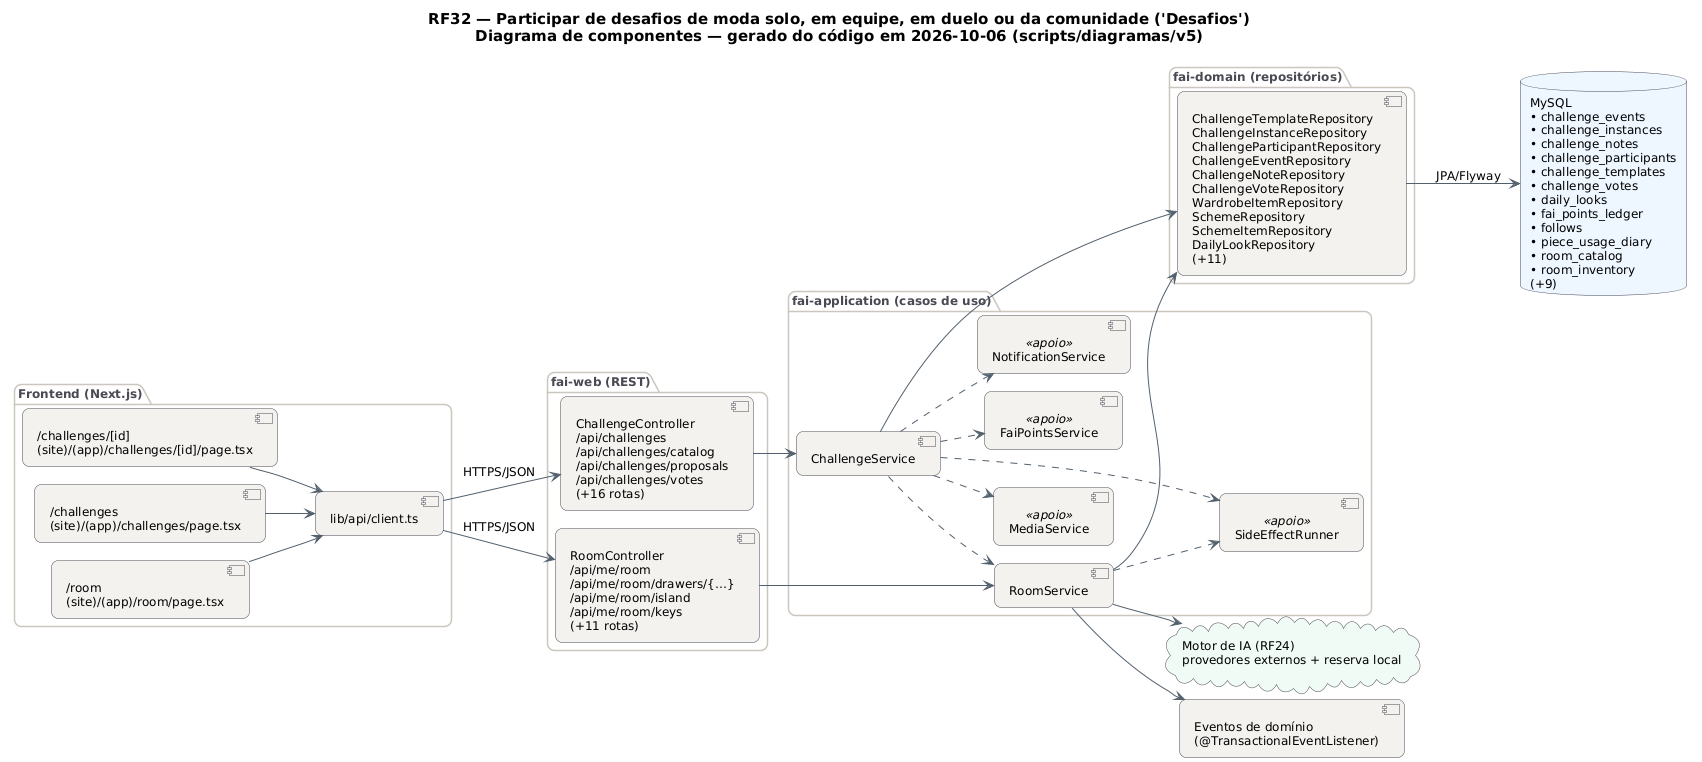

The diagram above was rendered by PlantUML. Its source (embedded in the PNG):
@startuml RF32_Componentes
!pragma layout smetana
skinparam backgroundColor #FFFFFF
skinparam shadowing false
skinparam defaultFontName "DejaVu Sans"
skinparam defaultFontSize 12
skinparam titleFontSize 15
skinparam roundcorner 14
skinparam ArrowColor #52606D
skinparam note {
  BackgroundColor #FFFDEB
  BorderColor #D8CE78
  FontColor #554F24
}
skinparam component {
  BackgroundColor #F4F2EF
  BorderColor #4A4852
}
skinparam package {
  BorderColor #CBC6BE
  FontColor #4A4852
}
skinparam database {
  BackgroundColor #EEF6FF
  BorderColor #4A4852
}
skinparam cloud {
  BackgroundColor #F0FBF6
  BorderColor #4A4852
}
left to right direction
title RF32 — Participar de desafios de moda solo, em equipe, em duelo ou da comunidade ('Desafios')\nDiagrama de componentes — gerado do código em 2026-10-06 (scripts/diagramas/v5)

package "Frontend (Next.js)" {
  component "/challenges/[id]\n(site)/(app)/challenges/[id]/page.tsx" as FE0
  component "/challenges\n(site)/(app)/challenges/page.tsx" as FE1
  component "/room\n(site)/(app)/room/page.tsx" as FE2
  component "lib/api/client.ts" as APIC
}
package "fai-web (REST)" {
  component "ChallengeController\n/api/challenges\n/api/challenges/catalog\n/api/challenges/proposals\n/api/challenges/votes\n(+16 rotas)" as ChallengeController
  component "RoomController\n/api/me/room\n/api/me/room/drawers/{…}\n/api/me/room/island\n/api/me/room/keys\n(+11 rotas)" as RoomController
}
package "fai-application (casos de uso)" {
  component "ChallengeService" as ChallengeService
  component "RoomService" as RoomService
  component "FaiPointsService" as FaiPointsService <<apoio>>
  component "NotificationService" as NotificationService <<apoio>>
  component "MediaService" as MediaService <<apoio>>
  component "SideEffectRunner" as SideEffectRunner <<apoio>>
}
package "fai-domain (repositórios)" {
  component "ChallengeTemplateRepository\nChallengeInstanceRepository\nChallengeParticipantRepository\nChallengeEventRepository\nChallengeNoteRepository\nChallengeVoteRepository\nWardrobeItemRepository\nSchemeRepository\nSchemeItemRepository\nDailyLookRepository\n(+11)" as REPO_MySQL
}
database "MySQL\n• challenge_events\n• challenge_instances\n• challenge_notes\n• challenge_participants\n• challenge_templates\n• challenge_votes\n• daily_looks\n• fai_points_ledger\n• follows\n• piece_usage_diary\n• room_catalog\n• room_inventory\n(+9)" as DB_MySQL
cloud "Motor de IA (RF24)\nprovedores externos + reserva local" as AI
component "Eventos de domínio\n(@TransactionalEventListener)" as EV
APIC --> ChallengeController : HTTPS/JSON
APIC --> RoomController : HTTPS/JSON
ChallengeController --> ChallengeService
ChallengeService --> REPO_MySQL
ChallengeService ..> FaiPointsService
ChallengeService ..> MediaService
ChallengeService ..> NotificationService
ChallengeService ..> RoomService
ChallengeService ..> SideEffectRunner
FE0 --> APIC
FE1 --> APIC
FE2 --> APIC
REPO_MySQL --> DB_MySQL : JPA/Flyway
RoomController --> RoomService
RoomService --> AI
RoomService --> EV
RoomService --> REPO_MySQL
RoomService ..> SideEffectRunner
@enduml